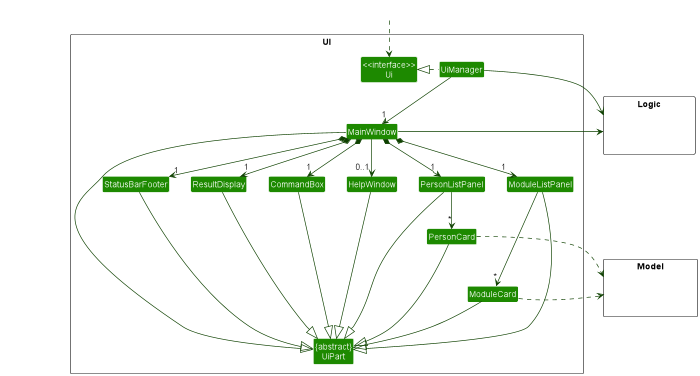

The diagram above was rendered by PlantUML. Its source (embedded in the PNG):
@startuml
!include style.puml
skinparam arrowThickness 1.1
skinparam arrowColor UI_COLOR_T4
skinparam classBackgroundColor UI_COLOR

package UI <<Rectangle>>{
Class "<<interface>>\nUi" as Ui
Class "{abstract}\nUiPart" as UiPart
Class UiManager
Class MainWindow
Class HelpWindow
Class ResultDisplay
Class PersonListPanel
Class PersonCard
Class ModuleListPanel
Class ModuleCard
Class StatusBarFooter
Class CommandBox
}

package Model <<Rectangle>> {
Class HiddenModel #FFFFFF
}

package Logic <<Rectangle>> {
Class HiddenLogic #FFFFFF
}

Class HiddenOutside #FFFFFF
HiddenOutside ..> Ui

UiManager .left.|> Ui
UiManager -down-> "1" MainWindow
MainWindow *-down->  "1" CommandBox
MainWindow *-down-> "1" ResultDisplay
MainWindow *-down-> "1" PersonListPanel
MainWindow *-down-> "1" ModuleListPanel
MainWindow *-down-> "1" StatusBarFooter
MainWindow --> "0..1" HelpWindow

PersonListPanel -down-> "*" PersonCard
ModuleListPanel -down--> "*" ModuleCard

MainWindow -left-|> UiPart

ResultDisplay --|> UiPart
CommandBox --|> UiPart
PersonListPanel --|> UiPart
PersonCard --|> UiPart
ModuleListPanel --|> UiPart
ModuleCard --|> UiPart
StatusBarFooter --|> UiPart
HelpWindow --|> UiPart

PersonCard ..> Model
ModuleCard ..> Model
UiManager -right-> Logic
MainWindow -left-> Logic

MainWindow -[hidden]left-> Model
PersonListPanel -[hidden]left- HelpWindow
ModuleListPanel -[hidden]left- PersonListPanel
HelpWindow -[hidden]left- CommandBox
CommandBox -[hidden]left- ResultDisplay
ResultDisplay -[hidden]left- StatusBarFooter

MainWindow -[hidden]-|> UiPart
@enduml